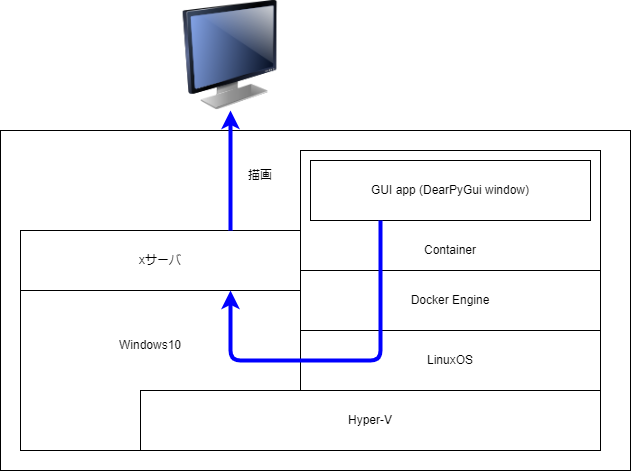

The diagram above was exported from draw.io. Its source (the exported page's mxGraphModel, read from the mxfile embedded in the PNG):
<mxGraphModel dx="1046" dy="462" grid="1" gridSize="10" guides="1" tooltips="1" connect="1" arrows="1" fold="1" page="1" pageScale="1" pageWidth="827" pageHeight="1169" math="0" shadow="0">
  <root>
    <mxCell id="0" />
    <mxCell id="1" parent="0" />
    <mxCell id="2" value="d" style="rounded=0;whiteSpace=wrap;html=1;" vertex="1" parent="1">
      <mxGeometry x="90" y="150" width="630" height="340" as="geometry" />
    </mxCell>
    <mxCell id="6" value="" style="rounded=0;whiteSpace=wrap;html=1;" vertex="1" parent="1">
      <mxGeometry x="110" y="310" width="280" height="160" as="geometry" />
    </mxCell>
    <mxCell id="8" value="Docker Engine" style="rounded=0;whiteSpace=wrap;html=1;" vertex="1" parent="1">
      <mxGeometry x="390" y="290" width="300" height="60" as="geometry" />
    </mxCell>
    <mxCell id="10" value="Hyper-V" style="rounded=0;whiteSpace=wrap;html=1;" vertex="1" parent="1">
      <mxGeometry x="230" y="410" width="460" height="60" as="geometry" />
    </mxCell>
    <mxCell id="11" value="LinuxOS" style="rounded=0;whiteSpace=wrap;html=1;" vertex="1" parent="1">
      <mxGeometry x="390" y="350" width="300" height="60" as="geometry" />
    </mxCell>
    <mxCell id="12" value="Windows10" style="text;html=1;strokeColor=none;fillColor=none;align=center;verticalAlign=middle;whiteSpace=wrap;rounded=0;" vertex="1" parent="1">
      <mxGeometry x="210" y="350" width="60" height="30" as="geometry" />
    </mxCell>
    <mxCell id="14" value="" style="rounded=0;whiteSpace=wrap;html=1;" vertex="1" parent="1">
      <mxGeometry x="390" y="170" width="300" height="120" as="geometry" />
    </mxCell>
    <mxCell id="15" value="&lt;span style=&quot;text-align: left&quot;&gt;Container&lt;/span&gt;" style="text;html=1;strokeColor=none;fillColor=none;align=center;verticalAlign=middle;whiteSpace=wrap;rounded=0;" vertex="1" parent="1">
      <mxGeometry x="510" y="260" width="60" height="20" as="geometry" />
    </mxCell>
    <mxCell id="17" value="GUI app (DearPyGui window)" style="rounded=0;whiteSpace=wrap;html=1;" vertex="1" parent="1">
      <mxGeometry x="400" y="180" width="280" height="60" as="geometry" />
    </mxCell>
    <mxCell id="18" value="xサーバ" style="rounded=0;whiteSpace=wrap;html=1;" vertex="1" parent="1">
      <mxGeometry x="110" y="250" width="280" height="60" as="geometry" />
    </mxCell>
    <mxCell id="21" value="" style="endArrow=classic;html=1;exitX=0.25;exitY=1;exitDx=0;exitDy=0;entryX=0.75;entryY=1;entryDx=0;entryDy=0;fillColor=#1ba1e2;strokeColor=#0000FF;strokeWidth=4;" edge="1" parent="1" source="17" target="18">
      <mxGeometry width="50" height="50" relative="1" as="geometry">
        <mxPoint x="390" y="290" as="sourcePoint" />
        <mxPoint x="440" y="240" as="targetPoint" />
        <Array as="points">
          <mxPoint x="470" y="380" />
          <mxPoint x="320" y="380" />
        </Array>
      </mxGeometry>
    </mxCell>
    <mxCell id="22" value="" style="image;html=1;image=img/lib/clip_art/computers/Monitor_128x128.png" vertex="1" parent="1">
      <mxGeometry x="230" y="20" width="180" height="110" as="geometry" />
    </mxCell>
    <mxCell id="23" value="" style="endArrow=classic;html=1;strokeWidth=4;exitX=0.75;exitY=0;exitDx=0;exitDy=0;entryX=0.5;entryY=1;entryDx=0;entryDy=0;strokeColor=#0000FF;" edge="1" parent="1" source="18" target="22">
      <mxGeometry width="50" height="50" relative="1" as="geometry">
        <mxPoint x="390" y="290" as="sourcePoint" />
        <mxPoint x="440" y="240" as="targetPoint" />
      </mxGeometry>
    </mxCell>
    <mxCell id="24" value="描画" style="text;html=1;strokeColor=none;fillColor=none;align=center;verticalAlign=middle;whiteSpace=wrap;rounded=0;" vertex="1" parent="1">
      <mxGeometry x="320" y="180" width="60" height="30" as="geometry" />
    </mxCell>
  </root>
</mxGraphModel>